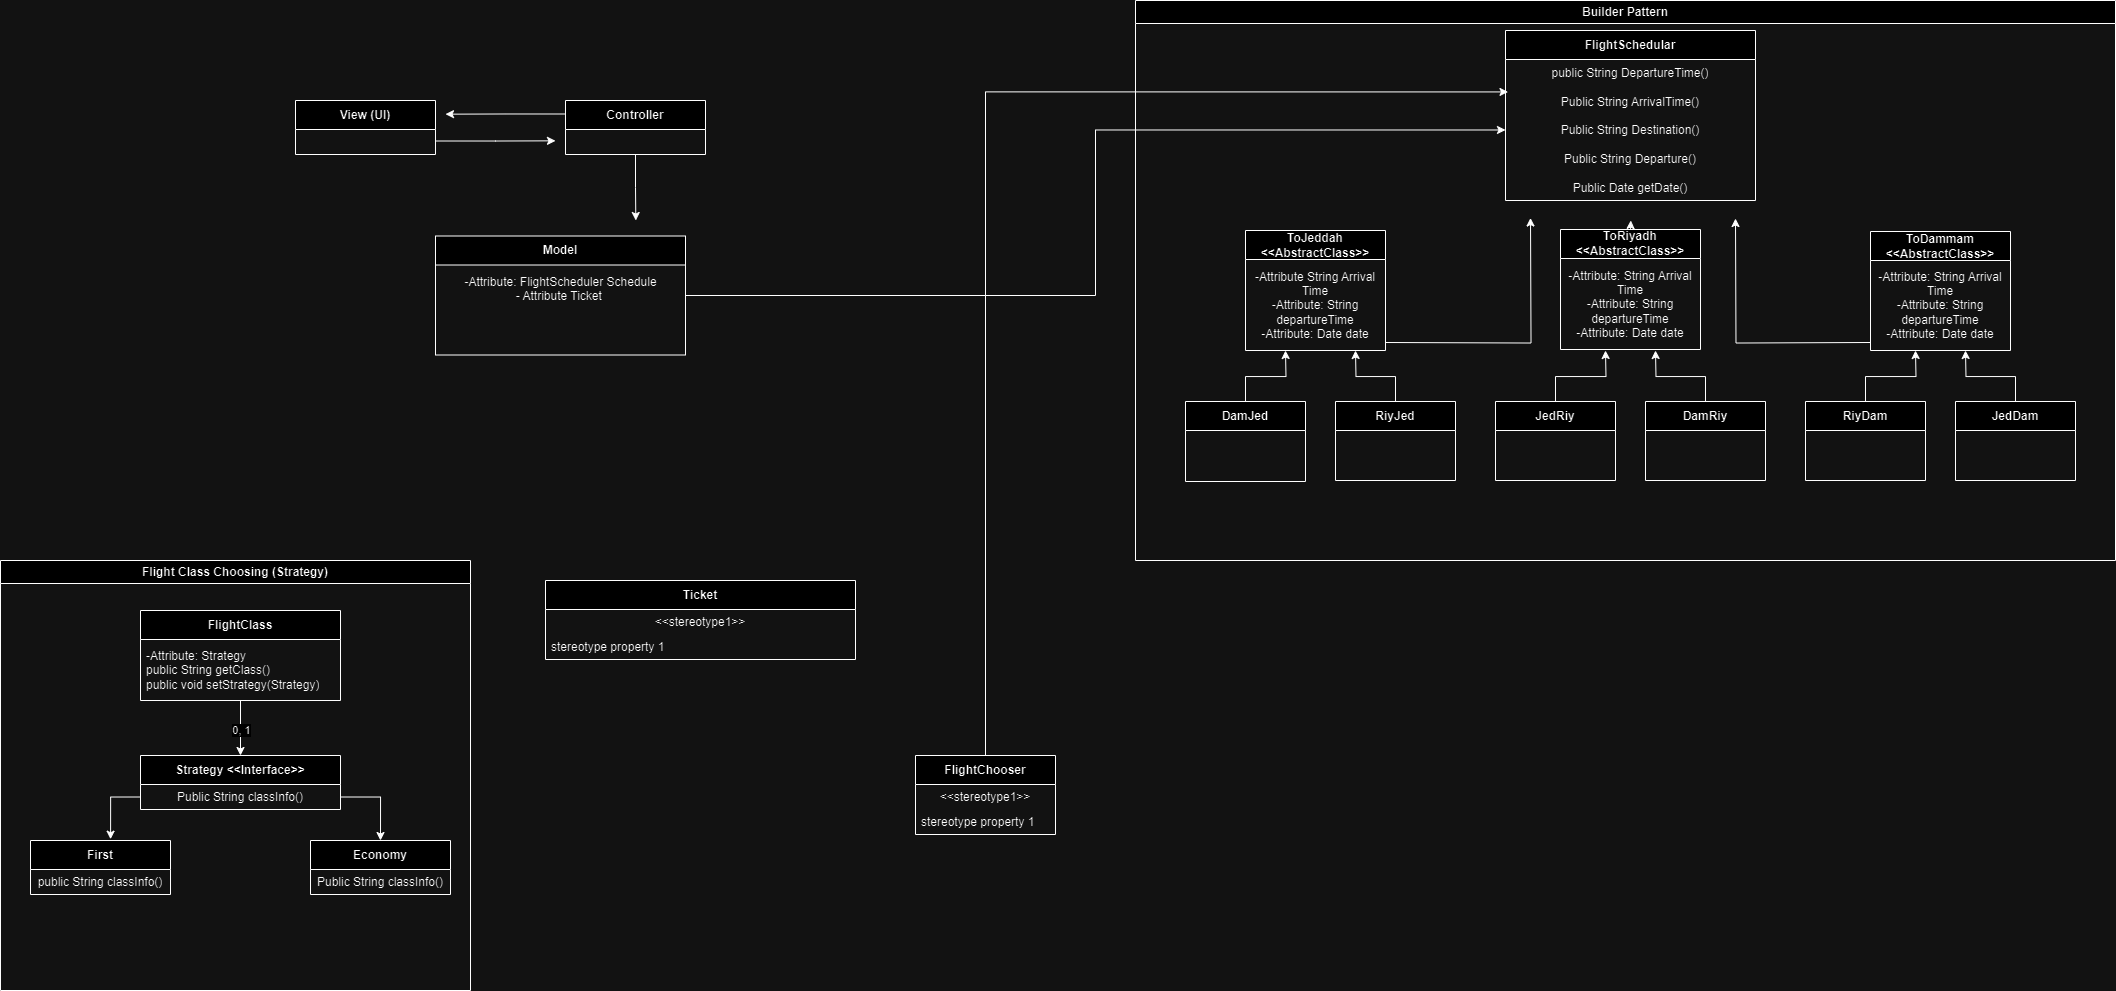

The diagram above was exported from draw.io. Its source (the exported page's mxGraphModel, read from the mxfile embedded in the PNG):
<mxGraphModel dx="1366" dy="747" grid="1" gridSize="10" guides="1" tooltips="1" connect="1" arrows="1" fold="1" page="1" pageScale="1" pageWidth="850" pageHeight="1100" math="0" shadow="0">
  <root>
    <mxCell id="0" />
    <mxCell id="1" parent="0" />
    <mxCell id="92w7o3llZzaxUqjqBMz4-158" style="edgeStyle=orthogonalEdgeStyle;rounded=0;orthogonalLoop=1;jettySize=auto;html=1;exitX=1;exitY=0.75;exitDx=0;exitDy=0;" parent="1" source="92w7o3llZzaxUqjqBMz4-1" edge="1">
      <mxGeometry relative="1" as="geometry">
        <mxPoint x="980" y="170.33333333333348" as="targetPoint" />
      </mxGeometry>
    </mxCell>
    <mxCell id="92w7o3llZzaxUqjqBMz4-1" value="View (UI)" style="swimlane;fontStyle=1;align=center;verticalAlign=middle;childLayout=stackLayout;horizontal=1;startSize=29;horizontalStack=0;resizeParent=1;resizeParentMax=0;resizeLast=0;collapsible=0;marginBottom=0;html=1;whiteSpace=wrap;" parent="1" vertex="1">
      <mxGeometry x="720" y="130" width="140" height="54" as="geometry" />
    </mxCell>
    <mxCell id="92w7o3llZzaxUqjqBMz4-156" style="edgeStyle=orthogonalEdgeStyle;rounded=0;orthogonalLoop=1;jettySize=auto;html=1;exitX=0.5;exitY=1;exitDx=0;exitDy=0;" parent="1" source="92w7o3llZzaxUqjqBMz4-4" edge="1">
      <mxGeometry relative="1" as="geometry">
        <mxPoint x="1060.3333333333335" y="250" as="targetPoint" />
      </mxGeometry>
    </mxCell>
    <mxCell id="92w7o3llZzaxUqjqBMz4-157" style="edgeStyle=orthogonalEdgeStyle;rounded=0;orthogonalLoop=1;jettySize=auto;html=1;exitX=0;exitY=0.25;exitDx=0;exitDy=0;" parent="1" source="92w7o3llZzaxUqjqBMz4-4" edge="1">
      <mxGeometry relative="1" as="geometry">
        <mxPoint x="870" y="143.66666666666674" as="targetPoint" />
      </mxGeometry>
    </mxCell>
    <mxCell id="92w7o3llZzaxUqjqBMz4-4" value="Controller" style="swimlane;fontStyle=1;align=center;verticalAlign=middle;childLayout=stackLayout;horizontal=1;startSize=29;horizontalStack=0;resizeParent=1;resizeParentMax=0;resizeLast=0;collapsible=0;marginBottom=0;html=1;whiteSpace=wrap;" parent="1" vertex="1">
      <mxGeometry x="990" y="130" width="140" height="54" as="geometry" />
    </mxCell>
    <mxCell id="92w7o3llZzaxUqjqBMz4-155" style="edgeStyle=orthogonalEdgeStyle;rounded=0;orthogonalLoop=1;jettySize=auto;html=1;exitX=1;exitY=0.5;exitDx=0;exitDy=0;" parent="1" source="92w7o3llZzaxUqjqBMz4-7" target="92w7o3llZzaxUqjqBMz4-121" edge="1">
      <mxGeometry relative="1" as="geometry" />
    </mxCell>
    <mxCell id="92w7o3llZzaxUqjqBMz4-7" value="Model" style="swimlane;fontStyle=1;align=center;verticalAlign=middle;childLayout=stackLayout;horizontal=1;startSize=29;horizontalStack=0;resizeParent=1;resizeParentMax=0;resizeLast=0;collapsible=0;marginBottom=0;html=1;whiteSpace=wrap;" parent="1" vertex="1">
      <mxGeometry x="860" y="265.5" width="250" height="119" as="geometry" />
    </mxCell>
    <mxCell id="NybTInfgv7kDnDXbEksJ-26" value="-Attribute: FlightScheduler Schedule&lt;div&gt;- Attribute Ticket&amp;nbsp;&lt;/div&gt;&lt;div&gt;&lt;br&gt;&lt;/div&gt;&lt;div&gt;&lt;br&gt;&lt;/div&gt;&lt;div&gt;&lt;br&gt;&lt;/div&gt;" style="text;html=1;align=center;verticalAlign=middle;resizable=0;points=[];autosize=1;strokeColor=none;fillColor=none;" vertex="1" parent="92w7o3llZzaxUqjqBMz4-7">
      <mxGeometry y="29" width="250" height="90" as="geometry" />
    </mxCell>
    <mxCell id="92w7o3llZzaxUqjqBMz4-143" style="edgeStyle=orthogonalEdgeStyle;rounded=0;orthogonalLoop=1;jettySize=auto;html=1;exitX=0.5;exitY=0;exitDx=0;exitDy=0;" parent="1" source="92w7o3llZzaxUqjqBMz4-59" edge="1">
      <mxGeometry relative="1" as="geometry">
        <mxPoint x="1710" y="380" as="targetPoint" />
      </mxGeometry>
    </mxCell>
    <mxCell id="92w7o3llZzaxUqjqBMz4-59" value="DamJed" style="swimlane;fontStyle=1;align=center;verticalAlign=middle;childLayout=stackLayout;horizontal=1;startSize=29;horizontalStack=0;resizeParent=1;resizeParentMax=0;resizeLast=0;collapsible=0;marginBottom=0;html=1;whiteSpace=wrap;" parent="1" vertex="1">
      <mxGeometry x="1610" y="431" width="120" height="80" as="geometry" />
    </mxCell>
    <mxCell id="92w7o3llZzaxUqjqBMz4-144" style="edgeStyle=orthogonalEdgeStyle;rounded=0;orthogonalLoop=1;jettySize=auto;html=1;exitX=0.5;exitY=0;exitDx=0;exitDy=0;" parent="1" source="92w7o3llZzaxUqjqBMz4-62" edge="1">
      <mxGeometry relative="1" as="geometry">
        <mxPoint x="1780" y="380" as="targetPoint" />
      </mxGeometry>
    </mxCell>
    <mxCell id="92w7o3llZzaxUqjqBMz4-62" value="RiyJed" style="swimlane;fontStyle=1;align=center;verticalAlign=middle;childLayout=stackLayout;horizontal=1;startSize=29;horizontalStack=0;resizeParent=1;resizeParentMax=0;resizeLast=0;collapsible=0;marginBottom=0;html=1;whiteSpace=wrap;" parent="1" vertex="1">
      <mxGeometry x="1760" y="431" width="120" height="79" as="geometry" />
    </mxCell>
    <mxCell id="92w7o3llZzaxUqjqBMz4-120" value="FlightSchedular" style="swimlane;fontStyle=1;align=center;verticalAlign=middle;childLayout=stackLayout;horizontal=1;startSize=29;horizontalStack=0;resizeParent=1;resizeParentMax=0;resizeLast=0;collapsible=0;marginBottom=0;html=1;whiteSpace=wrap;" parent="1" vertex="1">
      <mxGeometry x="1930" y="60" width="250" height="170" as="geometry" />
    </mxCell>
    <mxCell id="92w7o3llZzaxUqjqBMz4-121" value="public String DepartureTime()&lt;div&gt;&lt;br&gt;&lt;div&gt;Public String ArrivalTime()&lt;/div&gt;&lt;div&gt;&lt;br&gt;&lt;/div&gt;&lt;div&gt;Public String Destination()&lt;/div&gt;&lt;div&gt;&lt;br&gt;&lt;/div&gt;&lt;div&gt;Public String&amp;nbsp;&lt;span style=&quot;background-color: initial;&quot;&gt;Departure()&lt;/span&gt;&lt;/div&gt;&lt;/div&gt;&lt;div&gt;&lt;br&gt;&lt;/div&gt;&lt;div&gt;Public Date getDate()&lt;/div&gt;" style="text;html=1;strokeColor=none;fillColor=none;align=center;verticalAlign=middle;spacingLeft=4;spacingRight=4;overflow=hidden;rotatable=0;points=[[0,0.5],[1,0.5]];portConstraint=eastwest;whiteSpace=wrap;" parent="92w7o3llZzaxUqjqBMz4-120" vertex="1">
      <mxGeometry y="29" width="250" height="141" as="geometry" />
    </mxCell>
    <mxCell id="92w7o3llZzaxUqjqBMz4-149" style="edgeStyle=orthogonalEdgeStyle;rounded=0;orthogonalLoop=1;jettySize=auto;html=1;exitX=0.5;exitY=0;exitDx=0;exitDy=0;" parent="1" source="92w7o3llZzaxUqjqBMz4-124" edge="1">
      <mxGeometry relative="1" as="geometry">
        <mxPoint x="2055.3333333333335" y="250" as="targetPoint" />
      </mxGeometry>
    </mxCell>
    <mxCell id="92w7o3llZzaxUqjqBMz4-145" style="edgeStyle=orthogonalEdgeStyle;rounded=0;orthogonalLoop=1;jettySize=auto;html=1;exitX=0.5;exitY=0;exitDx=0;exitDy=0;" parent="1" source="92w7o3llZzaxUqjqBMz4-127" edge="1">
      <mxGeometry relative="1" as="geometry">
        <mxPoint x="2030" y="380" as="targetPoint" />
      </mxGeometry>
    </mxCell>
    <mxCell id="92w7o3llZzaxUqjqBMz4-127" value="JedRiy" style="swimlane;fontStyle=1;align=center;verticalAlign=middle;childLayout=stackLayout;horizontal=1;startSize=29;horizontalStack=0;resizeParent=1;resizeParentMax=0;resizeLast=0;collapsible=0;marginBottom=0;html=1;whiteSpace=wrap;" parent="1" vertex="1">
      <mxGeometry x="1920" y="431" width="120" height="79" as="geometry" />
    </mxCell>
    <mxCell id="92w7o3llZzaxUqjqBMz4-146" style="edgeStyle=orthogonalEdgeStyle;rounded=0;orthogonalLoop=1;jettySize=auto;html=1;exitX=0.5;exitY=0;exitDx=0;exitDy=0;" parent="1" source="92w7o3llZzaxUqjqBMz4-130" edge="1">
      <mxGeometry relative="1" as="geometry">
        <mxPoint x="2080" y="380" as="targetPoint" />
      </mxGeometry>
    </mxCell>
    <mxCell id="92w7o3llZzaxUqjqBMz4-130" value="DamRiy" style="swimlane;fontStyle=1;align=center;verticalAlign=middle;childLayout=stackLayout;horizontal=1;startSize=29;horizontalStack=0;resizeParent=1;resizeParentMax=0;resizeLast=0;collapsible=0;marginBottom=0;html=1;whiteSpace=wrap;" parent="1" vertex="1">
      <mxGeometry x="2070" y="431" width="120" height="79" as="geometry" />
    </mxCell>
    <mxCell id="92w7o3llZzaxUqjqBMz4-147" style="edgeStyle=orthogonalEdgeStyle;rounded=0;orthogonalLoop=1;jettySize=auto;html=1;exitX=0.5;exitY=0;exitDx=0;exitDy=0;" parent="1" source="92w7o3llZzaxUqjqBMz4-136" edge="1">
      <mxGeometry relative="1" as="geometry">
        <mxPoint x="2339.9999999999995" y="380" as="targetPoint" />
      </mxGeometry>
    </mxCell>
    <mxCell id="92w7o3llZzaxUqjqBMz4-136" value="RiyDam" style="swimlane;fontStyle=1;align=center;verticalAlign=middle;childLayout=stackLayout;horizontal=1;startSize=29;horizontalStack=0;resizeParent=1;resizeParentMax=0;resizeLast=0;collapsible=0;marginBottom=0;html=1;whiteSpace=wrap;" parent="1" vertex="1">
      <mxGeometry x="2230" y="431" width="120" height="79" as="geometry" />
    </mxCell>
    <mxCell id="92w7o3llZzaxUqjqBMz4-148" style="edgeStyle=orthogonalEdgeStyle;rounded=0;orthogonalLoop=1;jettySize=auto;html=1;exitX=0.5;exitY=0;exitDx=0;exitDy=0;" parent="1" source="92w7o3llZzaxUqjqBMz4-139" edge="1">
      <mxGeometry relative="1" as="geometry">
        <mxPoint x="2389.9999999999995" y="380" as="targetPoint" />
      </mxGeometry>
    </mxCell>
    <mxCell id="92w7o3llZzaxUqjqBMz4-139" value="JedDam" style="swimlane;fontStyle=1;align=center;verticalAlign=middle;childLayout=stackLayout;horizontal=1;startSize=29;horizontalStack=0;resizeParent=1;resizeParentMax=0;resizeLast=0;collapsible=0;marginBottom=0;html=1;whiteSpace=wrap;" parent="1" vertex="1">
      <mxGeometry x="2380" y="431" width="120" height="79" as="geometry" />
    </mxCell>
    <mxCell id="92w7o3llZzaxUqjqBMz4-152" value="Builder Pattern" style="swimlane;whiteSpace=wrap;html=1;" parent="1" vertex="1">
      <mxGeometry x="1560" y="30" width="980" height="560" as="geometry" />
    </mxCell>
    <mxCell id="92w7o3llZzaxUqjqBMz4-56" value="ToJeddah &amp;lt;&amp;lt;AbstractClass&amp;gt;&amp;gt;" style="swimlane;fontStyle=1;align=center;verticalAlign=middle;childLayout=stackLayout;horizontal=1;startSize=29;horizontalStack=0;resizeParent=1;resizeParentMax=0;resizeLast=0;collapsible=0;marginBottom=0;html=1;whiteSpace=wrap;" parent="92w7o3llZzaxUqjqBMz4-152" vertex="1">
      <mxGeometry x="110" y="230" width="140" height="120" as="geometry" />
    </mxCell>
    <mxCell id="92w7o3llZzaxUqjqBMz4-57" value="-Attribute String Arrival Time&lt;div&gt;-Attribute: String departureTime&lt;/div&gt;&lt;div&gt;-Attribute: Date date&lt;/div&gt;" style="text;html=1;strokeColor=none;fillColor=none;align=center;verticalAlign=middle;spacingLeft=4;spacingRight=4;overflow=hidden;rotatable=0;points=[[0,0.5],[1,0.5]];portConstraint=eastwest;whiteSpace=wrap;" parent="92w7o3llZzaxUqjqBMz4-56" vertex="1">
      <mxGeometry y="29" width="140" height="91" as="geometry" />
    </mxCell>
    <mxCell id="92w7o3llZzaxUqjqBMz4-124" value="ToRiyadh &amp;lt;&amp;lt;AbstractClass&amp;gt;&amp;gt;" style="swimlane;fontStyle=1;align=center;verticalAlign=middle;childLayout=stackLayout;horizontal=1;startSize=29;horizontalStack=0;resizeParent=1;resizeParentMax=0;resizeLast=0;collapsible=0;marginBottom=0;html=1;whiteSpace=wrap;" parent="92w7o3llZzaxUqjqBMz4-152" vertex="1">
      <mxGeometry x="425" y="229" width="140" height="120" as="geometry" />
    </mxCell>
    <mxCell id="92w7o3llZzaxUqjqBMz4-125" value="-Attribute: String Arrival Time&lt;div style=&quot;border-color: var(--border-color);&quot;&gt;-Attribute: String departureTime&lt;/div&gt;&lt;div style=&quot;border-color: var(--border-color);&quot;&gt;-Attribute: Date date&lt;/div&gt;" style="text;html=1;strokeColor=none;fillColor=none;align=center;verticalAlign=middle;spacingLeft=4;spacingRight=4;overflow=hidden;rotatable=0;points=[[0,0.5],[1,0.5]];portConstraint=eastwest;whiteSpace=wrap;" parent="92w7o3llZzaxUqjqBMz4-124" vertex="1">
      <mxGeometry y="29" width="140" height="91" as="geometry" />
    </mxCell>
    <mxCell id="92w7o3llZzaxUqjqBMz4-133" value="ToDammam &amp;lt;&amp;lt;AbstractClass&amp;gt;&amp;gt;" style="swimlane;fontStyle=1;align=center;verticalAlign=middle;childLayout=stackLayout;horizontal=1;startSize=29;horizontalStack=0;resizeParent=1;resizeParentMax=0;resizeLast=0;collapsible=0;marginBottom=0;html=1;whiteSpace=wrap;" parent="92w7o3llZzaxUqjqBMz4-152" vertex="1">
      <mxGeometry x="735" y="231" width="140" height="119" as="geometry" />
    </mxCell>
    <mxCell id="92w7o3llZzaxUqjqBMz4-134" value="-Attribute: String Arrival Time&lt;div style=&quot;border-color: var(--border-color);&quot;&gt;-Attribute: String departureTime&lt;/div&gt;&lt;div style=&quot;border-color: var(--border-color);&quot;&gt;-Attribute: Date date&lt;/div&gt;" style="text;html=1;strokeColor=none;fillColor=none;align=center;verticalAlign=middle;spacingLeft=4;spacingRight=4;overflow=hidden;rotatable=0;points=[[0,0.5],[1,0.5]];portConstraint=eastwest;whiteSpace=wrap;" parent="92w7o3llZzaxUqjqBMz4-133" vertex="1">
      <mxGeometry y="29" width="140" height="90" as="geometry" />
    </mxCell>
    <mxCell id="92w7o3llZzaxUqjqBMz4-151" style="edgeStyle=orthogonalEdgeStyle;rounded=0;orthogonalLoop=1;jettySize=auto;html=1;exitX=0;exitY=0.5;exitDx=0;exitDy=0;" parent="92w7o3llZzaxUqjqBMz4-152" edge="1">
      <mxGeometry relative="1" as="geometry">
        <mxPoint x="600" y="218" as="targetPoint" />
        <mxPoint x="735" y="342" as="sourcePoint" />
      </mxGeometry>
    </mxCell>
    <mxCell id="92w7o3llZzaxUqjqBMz4-150" style="edgeStyle=orthogonalEdgeStyle;rounded=0;orthogonalLoop=1;jettySize=auto;html=1;exitX=1;exitY=0.5;exitDx=0;exitDy=0;" parent="92w7o3llZzaxUqjqBMz4-152" edge="1">
      <mxGeometry relative="1" as="geometry">
        <mxPoint x="395" y="217.5" as="targetPoint" />
        <mxPoint x="250" y="342" as="sourcePoint" />
      </mxGeometry>
    </mxCell>
    <mxCell id="NybTInfgv7kDnDXbEksJ-3" value="Strategy &amp;lt;&amp;lt;Interface&amp;gt;&amp;gt;" style="swimlane;fontStyle=1;align=center;verticalAlign=middle;childLayout=stackLayout;horizontal=1;startSize=29;horizontalStack=0;resizeParent=1;resizeParentMax=0;resizeLast=0;collapsible=0;marginBottom=0;html=1;whiteSpace=wrap;" vertex="1" parent="1">
      <mxGeometry x="565" y="785" width="200" height="54" as="geometry" />
    </mxCell>
    <mxCell id="NybTInfgv7kDnDXbEksJ-4" value="Public String classInfo()" style="text;html=1;strokeColor=none;fillColor=none;align=center;verticalAlign=middle;spacingLeft=4;spacingRight=4;overflow=hidden;rotatable=0;points=[[0,0.5],[1,0.5]];portConstraint=eastwest;whiteSpace=wrap;" vertex="1" parent="NybTInfgv7kDnDXbEksJ-3">
      <mxGeometry y="29" width="200" height="25" as="geometry" />
    </mxCell>
    <mxCell id="NybTInfgv7kDnDXbEksJ-6" value="First" style="swimlane;fontStyle=1;align=center;verticalAlign=middle;childLayout=stackLayout;horizontal=1;startSize=29;horizontalStack=0;resizeParent=1;resizeParentMax=0;resizeLast=0;collapsible=0;marginBottom=0;html=1;whiteSpace=wrap;" vertex="1" parent="1">
      <mxGeometry x="455" y="870" width="140" height="54" as="geometry" />
    </mxCell>
    <mxCell id="NybTInfgv7kDnDXbEksJ-7" value="public String classInfo()" style="text;html=1;strokeColor=none;fillColor=none;align=center;verticalAlign=middle;spacingLeft=4;spacingRight=4;overflow=hidden;rotatable=0;points=[[0,0.5],[1,0.5]];portConstraint=eastwest;whiteSpace=wrap;" vertex="1" parent="NybTInfgv7kDnDXbEksJ-6">
      <mxGeometry y="29" width="140" height="25" as="geometry" />
    </mxCell>
    <mxCell id="NybTInfgv7kDnDXbEksJ-9" value="Economy" style="swimlane;fontStyle=1;align=center;verticalAlign=middle;childLayout=stackLayout;horizontal=1;startSize=29;horizontalStack=0;resizeParent=1;resizeParentMax=0;resizeLast=0;collapsible=0;marginBottom=0;html=1;whiteSpace=wrap;" vertex="1" parent="1">
      <mxGeometry x="735" y="870" width="140" height="54" as="geometry" />
    </mxCell>
    <mxCell id="NybTInfgv7kDnDXbEksJ-10" value="Public String classInfo()" style="text;html=1;strokeColor=none;fillColor=none;align=center;verticalAlign=middle;spacingLeft=4;spacingRight=4;overflow=hidden;rotatable=0;points=[[0,0.5],[1,0.5]];portConstraint=eastwest;whiteSpace=wrap;" vertex="1" parent="NybTInfgv7kDnDXbEksJ-9">
      <mxGeometry y="29" width="140" height="25" as="geometry" />
    </mxCell>
    <mxCell id="NybTInfgv7kDnDXbEksJ-17" style="edgeStyle=orthogonalEdgeStyle;rounded=0;orthogonalLoop=1;jettySize=auto;html=1;exitX=0.5;exitY=1;exitDx=0;exitDy=0;entryX=0.5;entryY=0;entryDx=0;entryDy=0;" edge="1" parent="1" source="NybTInfgv7kDnDXbEksJ-12" target="NybTInfgv7kDnDXbEksJ-3">
      <mxGeometry relative="1" as="geometry" />
    </mxCell>
    <mxCell id="NybTInfgv7kDnDXbEksJ-18" value="0, 1" style="edgeLabel;html=1;align=center;verticalAlign=middle;resizable=0;points=[];" vertex="1" connectable="0" parent="NybTInfgv7kDnDXbEksJ-17">
      <mxGeometry x="0.0786" y="1" relative="1" as="geometry">
        <mxPoint as="offset" />
      </mxGeometry>
    </mxCell>
    <mxCell id="NybTInfgv7kDnDXbEksJ-12" value="FlightClass" style="swimlane;fontStyle=1;align=center;verticalAlign=middle;childLayout=stackLayout;horizontal=1;startSize=29;horizontalStack=0;resizeParent=1;resizeParentMax=0;resizeLast=0;collapsible=0;marginBottom=0;html=1;whiteSpace=wrap;" vertex="1" parent="1">
      <mxGeometry x="565" y="640" width="200" height="90" as="geometry" />
    </mxCell>
    <mxCell id="NybTInfgv7kDnDXbEksJ-14" value="&lt;div&gt;-Attribute: Strategy&lt;/div&gt;public String getClass()&lt;div&gt;public void setStrategy(Strategy)&lt;/div&gt;" style="text;html=1;strokeColor=none;fillColor=none;align=left;verticalAlign=middle;spacingLeft=4;spacingRight=4;overflow=hidden;rotatable=0;points=[[0,0.5],[1,0.5]];portConstraint=eastwest;whiteSpace=wrap;" vertex="1" parent="NybTInfgv7kDnDXbEksJ-12">
      <mxGeometry y="29" width="200" height="61" as="geometry" />
    </mxCell>
    <mxCell id="NybTInfgv7kDnDXbEksJ-19" style="edgeStyle=orthogonalEdgeStyle;rounded=0;orthogonalLoop=1;jettySize=auto;html=1;exitX=1;exitY=0.5;exitDx=0;exitDy=0;entryX=0.5;entryY=0;entryDx=0;entryDy=0;" edge="1" parent="1" source="NybTInfgv7kDnDXbEksJ-4" target="NybTInfgv7kDnDXbEksJ-9">
      <mxGeometry relative="1" as="geometry" />
    </mxCell>
    <mxCell id="NybTInfgv7kDnDXbEksJ-20" style="edgeStyle=orthogonalEdgeStyle;rounded=0;orthogonalLoop=1;jettySize=auto;html=1;exitX=0;exitY=0.5;exitDx=0;exitDy=0;entryX=0.572;entryY=-0.024;entryDx=0;entryDy=0;entryPerimeter=0;" edge="1" parent="1" source="NybTInfgv7kDnDXbEksJ-4" target="NybTInfgv7kDnDXbEksJ-6">
      <mxGeometry relative="1" as="geometry" />
    </mxCell>
    <mxCell id="NybTInfgv7kDnDXbEksJ-22" value="Flight Class Choosing (Strategy)" style="swimlane;whiteSpace=wrap;html=1;" vertex="1" parent="1">
      <mxGeometry x="425" y="590" width="470" height="430" as="geometry" />
    </mxCell>
    <mxCell id="NybTInfgv7kDnDXbEksJ-28" value="Ticket" style="swimlane;fontStyle=1;align=center;verticalAlign=middle;childLayout=stackLayout;horizontal=1;startSize=29;horizontalStack=0;resizeParent=1;resizeParentMax=0;resizeLast=0;collapsible=0;marginBottom=0;html=1;whiteSpace=wrap;" vertex="1" parent="1">
      <mxGeometry x="970" y="610" width="310" height="79" as="geometry" />
    </mxCell>
    <mxCell id="NybTInfgv7kDnDXbEksJ-29" value="&amp;lt;&amp;lt;stereotype1&amp;gt;&amp;gt;" style="text;html=1;strokeColor=none;fillColor=none;align=center;verticalAlign=middle;spacingLeft=4;spacingRight=4;overflow=hidden;rotatable=0;points=[[0,0.5],[1,0.5]];portConstraint=eastwest;whiteSpace=wrap;" vertex="1" parent="NybTInfgv7kDnDXbEksJ-28">
      <mxGeometry y="29" width="310" height="25" as="geometry" />
    </mxCell>
    <mxCell id="NybTInfgv7kDnDXbEksJ-30" value="stereotype property 1" style="text;html=1;strokeColor=none;fillColor=none;align=left;verticalAlign=middle;spacingLeft=4;spacingRight=4;overflow=hidden;rotatable=0;points=[[0,0.5],[1,0.5]];portConstraint=eastwest;whiteSpace=wrap;" vertex="1" parent="NybTInfgv7kDnDXbEksJ-28">
      <mxGeometry y="54" width="310" height="25" as="geometry" />
    </mxCell>
    <mxCell id="NybTInfgv7kDnDXbEksJ-31" value="FlightChooser" style="swimlane;fontStyle=1;align=center;verticalAlign=middle;childLayout=stackLayout;horizontal=1;startSize=29;horizontalStack=0;resizeParent=1;resizeParentMax=0;resizeLast=0;collapsible=0;marginBottom=0;html=1;whiteSpace=wrap;" vertex="1" parent="1">
      <mxGeometry x="1340" y="785" width="140" height="79" as="geometry" />
    </mxCell>
    <mxCell id="NybTInfgv7kDnDXbEksJ-32" value="&amp;lt;&amp;lt;stereotype1&amp;gt;&amp;gt;" style="text;html=1;strokeColor=none;fillColor=none;align=center;verticalAlign=middle;spacingLeft=4;spacingRight=4;overflow=hidden;rotatable=0;points=[[0,0.5],[1,0.5]];portConstraint=eastwest;whiteSpace=wrap;" vertex="1" parent="NybTInfgv7kDnDXbEksJ-31">
      <mxGeometry y="29" width="140" height="25" as="geometry" />
    </mxCell>
    <mxCell id="NybTInfgv7kDnDXbEksJ-33" value="stereotype property 1" style="text;html=1;strokeColor=none;fillColor=none;align=left;verticalAlign=middle;spacingLeft=4;spacingRight=4;overflow=hidden;rotatable=0;points=[[0,0.5],[1,0.5]];portConstraint=eastwest;whiteSpace=wrap;" vertex="1" parent="NybTInfgv7kDnDXbEksJ-31">
      <mxGeometry y="54" width="140" height="25" as="geometry" />
    </mxCell>
    <mxCell id="NybTInfgv7kDnDXbEksJ-34" style="edgeStyle=orthogonalEdgeStyle;rounded=0;orthogonalLoop=1;jettySize=auto;html=1;exitX=0.5;exitY=0;exitDx=0;exitDy=0;entryX=0.01;entryY=0.23;entryDx=0;entryDy=0;entryPerimeter=0;" edge="1" parent="1" source="NybTInfgv7kDnDXbEksJ-31" target="92w7o3llZzaxUqjqBMz4-121">
      <mxGeometry relative="1" as="geometry" />
    </mxCell>
  </root>
</mxGraphModel>